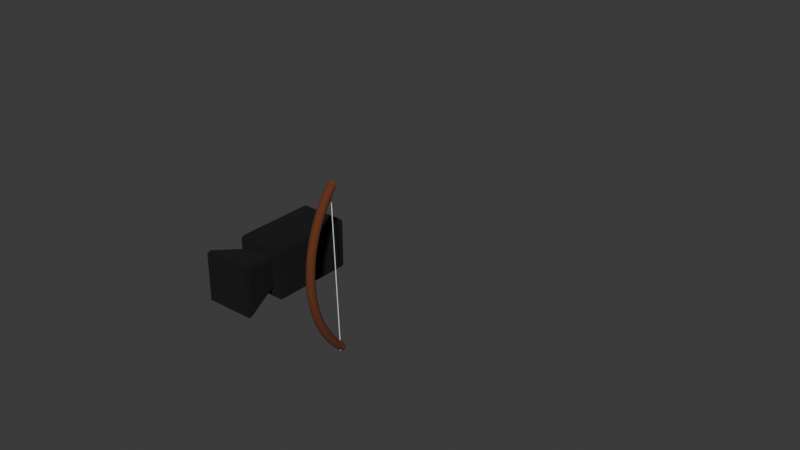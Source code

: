 # Source: Archer.blend  (saved by Blender 5.1.30; exported with 4.5.12 LTS)
import bpy
from mathutils import Matrix  # noqa: F401  (used for matrix-valued properties, if any)

bpy.ops.wm.read_factory_settings(use_empty=True)
scene = bpy.context.scene
scene.name = 'Scene'

# ---- collections
col_collection = bpy.data.collections.new('Collection'); scene.collection.children.link(col_collection)

# ---- materials (node trees are filled in below, after node groups)
mat_material = bpy.data.materials.new('Material')
mat_material.alpha_threshold = 0.0
mat_material.use_backface_culling_lightprobe_volume = False
mat_material.roughness = 0.5
mat_material.line_color = (0.0, 0.0, 0.0, 1.0)
mat_material_001 = bpy.data.materials.new('Material.001')

# ---- material node trees
mat_material.use_nodes = True; mat_material.node_tree.nodes.clear()
_N = mat_material.node_tree.nodes; _L = mat_material.node_tree.links
n0 = _N.new('ShaderNodeOutputMaterial'); n0.name = 'Material Output'; n0.location = (200, 100)
n1 = _N.new('ShaderNodeBsdfPrincipled'); n1.name = 'Principled BSDF'; n1.location = (-200, 100)
n1.inputs[0].default_value = (0.0, 0.0, 0.0, 1.0)
n1.inputs[2].default_value = 1.0
_L.new(n1.outputs[0], n0.inputs[0])
n0.is_active_output = True
mat_material_001.use_nodes = True; mat_material_001.node_tree.nodes.clear()
_N = mat_material_001.node_tree.nodes; _L = mat_material_001.node_tree.links
n0 = _N.new('ShaderNodeBsdfPrincipled'); n0.name = 'Principled BSDF'; n0.location = (-200, 100)
n0.inputs[0].default_value = (0.1239, 0.03153, 0.007525, 1.0)
n0.inputs[2].default_value = 1.0
n1 = _N.new('ShaderNodeOutputMaterial'); n1.name = 'Material Output'; n1.location = (200, 100)
_L.new(n0.outputs[0], n1.inputs[0])
n1.is_active_output = True

# ---- world
world_world = bpy.data.worlds.new('World'); scene.world = world_world
world_world.use_nodes = True; world_world.node_tree.nodes.clear()
_N = world_world.node_tree.nodes; _L = world_world.node_tree.links
n0 = _N.new('ShaderNodeOutputWorld'); n0.name = 'World Output'; n0.location = (200, 100)
n1 = _N.new('ShaderNodeBackground'); n1.name = 'Background'; n1.location = (-200, 100)
n1.inputs[0].default_value = (0.05088, 0.05088, 0.05088, 1.0)
_L.new(n1.outputs[0], n0.inputs[0])
n0.is_active_output = True
world_world.color = (0.05088, 0.05088, 0.05088)
world_world.sun_shadow_jitter_overblur = 0.0

# ---- meshes
me_cube = bpy.data.meshes.new('Cube')
me_cube.from_pydata([(0.5171, 1.0, 0.5171), (0.5171, 0.9223, 0.5948), (0.5948, 0.9223, 0.5171), (0.5171, 0.9223, -0.5948), (0.5171, 1.0, -0.5171), (0.5948, 0.9223, -0.5171), (0.5948, -0.9223, 0.5171), (0.5171, -0.9223, 0.5948), (0.5171, -1.0, 0.5171), (0.5948, -0.9223, -0.5171), (0.5171, -1.0, -0.5171), (0.5171, -0.9223, -0.5948), (-0.5171, 1.0, 0.5171), (-0.5948, 0.9223, 0.5171), (-0.5171, 0.9223, 0.5948), (-0.5948, 0.9223, -0.5171), (-0.5171, 1.0, -0.5171), (-0.5171, 0.9223, -0.5948), (-0.5948, -0.9223, 0.5171), (-0.5171, -1.0, 0.5171), (-0.5171, -0.9223, 0.5948), (-0.5171, -0.9223, -0.5948), (-0.5171, -1.0, -0.5171), (-0.5948, -0.9223, -0.5171), (-0.5285, -1.845, -0.609), (-0.5522, -1.919, -0.5522), (-0.609, -1.845, -0.5285), (-0.5522, -1.919, 0.5522), (-0.5285, -1.845, 0.609), (-0.609, -1.845, 0.5285), (-0.2929, -1.0, -0.3734), (-0.3734, -1.0, -0.2929), (-0.2748, -0.9251, -0.2748), (-0.2929, -1.0, 0.3734), (-0.2748, -0.9251, 0.2748), (-0.3734, -1.0, 0.2929), (0.5285, -1.845, -0.609), (0.609, -1.845, -0.5285), (0.5522, -1.919, -0.5522), (0.5285, -1.845, 0.609), (0.5522, -1.919, 0.5522), (0.609, -1.845, 0.5285), (0.2929, -1.0, -0.3734), (0.2748, -0.9251, -0.2748), (0.3734, -1.0, -0.2929), (0.2929, -1.0, 0.3734), (0.3734, -1.0, 0.2929), (0.2748, -0.9251, 0.2748)], [], [(0, 1, 2), (3, 4, 5), (6, 7, 8), (9, 10, 11), (12, 13, 14), (15, 16, 17), (18, 19, 20), (21, 22, 23), (24, 25, 26), (27, 28, 29), (30, 31, 32), (33, 34, 35), (36, 37, 38), (39, 40, 41), (42, 43, 44), (45, 46, 47), (17, 21, 23, 15), (3, 17, 16, 4), (2, 5, 4, 0), (22, 19, 18, 23), (8, 10, 9, 6), (12, 16, 15, 13), (7, 20, 19, 8), (1, 7, 6, 2), (21, 11, 10, 22), (20, 14, 13, 18), (14, 1, 0, 12), (11, 3, 5, 9), (30, 24, 26, 31), (25, 27, 29, 26), (28, 33, 35, 29), (34, 32, 31, 35), (42, 30, 32, 43), (33, 45, 47, 34), (46, 44, 43, 47), (36, 42, 44, 37), (45, 39, 41, 46), (40, 38, 37, 41), (24, 36, 38, 25), (39, 28, 27, 40), (16, 12, 0, 4), (5, 2, 6, 9), (1, 14, 20, 7), (17, 3, 11, 21), (10, 8, 19, 22), (23, 18, 13, 15), (30, 42, 36, 24), (26, 29, 35, 31), (38, 40, 27, 25), (45, 33, 28, 39), (32, 34, 47, 43), (44, 46, 41, 37)])
_uv = me_cube.uv_layers.new(name='UVMap')
_uv.uv.foreach_set('vector', [0.6087, 0.4837, 0.6332, 0.4967, 0.6087, 0.5073, 0.3587, 0.5097, 0.375, 0.4918, 0.3872, 0.5097, 0.6087, 0.7427, 0.6332, 0.7533, 0.6087, 0.7663, 0.3872, 0.7403, 0.375, 0.7582, 0.3587, 0.7403, 0.6087, 0.2622, 0.6087, 0.2403, 0.625, 0.249, 0.125, 0.5097, 0.1413, 0.5, 0.1413, 0.5097, 0.6087, 0.009715, 0.6087, 0.0, 0.625, 0.009715, 0.1413, 0.7403, 0.1413, 0.75, 0.125, 0.7403, 0.1423, 0.7312, 0.1401, 0.7475, 0.125, 0.7263, 0.6099, 0.002529, 0.625, 0.02371, 0.6077, 0.01882, 0.1497, 0.5188, 0.125, 0.5139, 0.1526, 0.5, 0.625, 0.2478, 0.5974, 0.2707, 0.6003, 0.2312, 0.3577, 0.7312, 0.388, 0.73, 0.3752, 0.7564, 0.6326, 0.7506, 0.6096, 0.7654, 0.607, 0.7369, 0.3503, 0.5188, 0.375, 0.4862, 0.3936, 0.5176, 0.6374, 0.4988, 0.6012, 0.5141, 0.5974, 0.4724, 0.1413, 0.5097, 0.1413, 0.7403, 0.125, 0.7403, 0.125, 0.5097, 0.3587, 0.5097, 0.1413, 0.5097, 0.1413, 0.5, 0.375, 0.4918, 0.6087, 0.5073, 0.3872, 0.5097, 0.375, 0.4918, 0.6087, 0.4837, 0.3913, 0.0, 0.6087, 0.0, 0.6087, 0.009715, 0.3913, 0.009715, 0.6087, 0.7663, 0.375, 0.7582, 0.3872, 0.7403, 0.6087, 0.7427, 0.6087, 0.2622, 0.3913, 0.2663, 0.3913, 0.2403, 0.6087, 0.2403, 0.6332, 0.7533, 0.625, 0.9837, 0.6087, 0.9837, 0.6087, 0.7663, 0.6332, 0.4967, 0.6332, 0.7533, 0.6087, 0.7427, 0.6087, 0.5073, 0.1413, 0.7403, 0.3587, 0.7403, 0.375, 0.7582, 0.1413, 0.75, 0.625, 0.009715, 0.625, 0.249, 0.6087, 0.2403, 0.6087, 0.009715, 0.625, 0.249, 0.6332, 0.4967, 0.6087, 0.4837, 0.6087, 0.2622, 0.3587, 0.7403, 0.3587, 0.5097, 0.3872, 0.5097, 0.3872, 0.7403, 0.1497, 0.5188, 0.1423, 0.7312, 0.125, 0.7263, 0.125, 0.5139, 0.3904, 0.0, 0.6099, 0.002529, 0.6077, 0.01882, 0.3923, 0.01882, 0.625, 0.02371, 0.625, 0.2478, 0.6003, 0.2312, 0.6077, 0.01882, 0.5974, 0.2707, 0.4026, 0.2776, 0.3997, 0.2312, 0.6003, 0.2312, 0.3503, 0.5188, 0.1497, 0.5188, 0.1526, 0.5, 0.375, 0.4862, 0.625, 0.2478, 0.6374, 0.4988, 0.5974, 0.4724, 0.5974, 0.2707, 0.6012, 0.5141, 0.3936, 0.5176, 0.375, 0.4862, 0.5974, 0.4724, 0.3577, 0.7312, 0.3503, 0.5188, 0.3936, 0.5176, 0.388, 0.73, 0.6374, 0.4988, 0.6326, 0.7506, 0.607, 0.7369, 0.6012, 0.5141, 0.6096, 0.7654, 0.3752, 0.7564, 0.388, 0.73, 0.607, 0.7369, 0.1423, 0.7312, 0.3577, 0.7312, 0.3752, 0.7564, 0.1401, 0.7475, 0.6326, 0.7506, 0.625, 0.9799, 0.6096, 0.9846, 0.6096, 0.7654, 0.3913, 0.2663, 0.6087, 0.2622, 0.6087, 0.4837, 0.375, 0.4918, 0.3872, 0.5097, 0.6087, 0.5073, 0.6087, 0.7427, 0.3872, 0.7403, 0.6332, 0.4967, 0.8587, 0.5097, 0.8587, 0.7403, 0.6332, 0.7533, 0.1413, 0.5097, 0.3587, 0.5097, 0.3587, 0.7403, 0.1413, 0.7403, 0.375, 0.7582, 0.6087, 0.7663, 0.6087, 0.9837, 0.3913, 0.9837, 0.3913, 0.009715, 0.6087, 0.009715, 0.6087, 0.2403, 0.3913, 0.2403, 0.1497, 0.5188, 0.3503, 0.5188, 0.3577, 0.7312, 0.1423, 0.7312, 0.3923, 0.01882, 0.6077, 0.01882, 0.6003, 0.2312, 0.3997, 0.2312, 0.3752, 0.7564, 0.6096, 0.7654, 0.6096, 0.9846, 0.3904, 0.9846, 0.6374, 0.4988, 0.8503, 0.5188, 0.8577, 0.7312, 0.6326, 0.7506, 0.4026, 0.2776, 0.5974, 0.2707, 0.5974, 0.4724, 0.375, 0.4862, 0.3936, 0.5176, 0.6012, 0.5141, 0.607, 0.7369, 0.388, 0.73])
me_cube.materials.append(mat_material)
me_cube.use_mirror_vertex_groups = False
me_cube.update()

# ---- curves / text
cu_nurbscurve = bpy.data.curves.new('NurbsCurve', 'CURVE')
cu_nurbscurve.dimensions = '3D'
_sp = cu_nurbscurve.splines.new('NURBS'); _sp.points.add(3)
_sp.points.foreach_set('co', [-3.829, -5.121, -1.54, 1.0, -2.587, 1.982, 0.06757, 1.0, 2.583, 1.982, 0.06757, 1.0, 3.926, -5.121, -1.54, 1.0])
_sp.order_v = 0
cu_nurbscurve.materials.append(mat_material_001)
cu_nurbscurve.use_path = True
cu_nurbscurve.bevel_depth = 0.1
cu_nurbscurve.fill_mode = 'FULL'
cu_nurbscurve.use_fill_caps = True
cu_nurbspath = bpy.data.curves.new('NurbsPath', 'CURVE')
cu_nurbspath.dimensions = '3D'
_sp = cu_nurbspath.splines.new('NURBS'); _sp.points.add(4)
_sp.points.foreach_set('co', [-2.0, 0.0, 0.0, 1.0, -1.0, 0.0, 0.0, 1.0, 0.0, 0.0, 0.0, 1.0, 1.0, 0.0, 0.0, 1.0, 2.0, 0.0, 0.0, 1.0])
_sp.order_u = 5
_sp.order_v = 0
_sp.use_endpoint_u = True
cu_nurbspath.use_path = True
cu_nurbspath.bevel_depth = 0.01
cu_nurbspath.fill_mode = 'FULL'

# ---- objects
ob_cube = bpy.data.objects.new('Cube', me_cube)
ob_nurbscurve = bpy.data.objects.new('NurbsCurve', cu_nurbscurve)
ob_nurbspath = bpy.data.objects.new('NurbsPath', cu_nurbspath)

# ---- transforms, parenting, visibility, modifiers, constraints
ob_cube.location = (0.0, 0.0, 0.0)
ob_cube.lock_rotations_4d = False
ob_cube.empty_display_type = 'ARROWS'
ob_cube.lineart.crease_threshold = 0.0
ob_nurbscurve.location = (0.7717, 0.7346, 0.0)
ob_nurbscurve.rotation_euler = (-0.0, 1.602, -2.8)
ob_nurbspath.location = (1.229, 0.0, 0.0)
ob_nurbspath.rotation_euler = (0.0, 1.531, 0.0)

# ---- collection membership
col_collection.objects.link(ob_cube)
col_collection.objects.link(ob_nurbscurve)
col_collection.objects.link(ob_nurbspath)

# ---- scene / render settings (as saved in the file)
scene.frame_start = 1; scene.frame_end = 250; scene.frame_set(1)
scene.render.engine = 'BLENDER_EEVEE_NEXT'
scene.render.bake_bias = 0.0
scene.render.bake_samples = 0
scene.cycles.sampling_pattern = 'TABULATED_SOBOL'
scene.eevee.use_volume_custom_range = False
bpy.context.view_layer.update()

# ---- added for rendering (the .blend has no active camera and no usable light): camera, sun
cam_auto = bpy.data.cameras.new('AutoCamera')
cam_auto.lens = 50.0
cam_auto.sensor_width = 36.0
cam_auto.clip_end = 1000.0
ob_auto_camera = bpy.data.objects.new('AutoCamera', cam_auto)
scene.collection.objects.link(ob_auto_camera)
ob_auto_camera.location = (15.2883, -14.7577, 11.4532)
ob_auto_camera.rotation_euler = (1.09748, -7.21219e-08, 0.694738)
scene.camera = ob_auto_camera
light_auto_sun = bpy.data.lights.new('AutoSun', 'SUN')
light_auto_sun.energy = 3.0
light_auto_sun.angle = 0.0523599
ob_auto_sun = bpy.data.objects.new('AutoSun', light_auto_sun)
scene.collection.objects.link(ob_auto_sun)
ob_auto_sun.rotation_euler = (0.872665, 0.174533, 0.523599)
bpy.context.view_layer.update()
